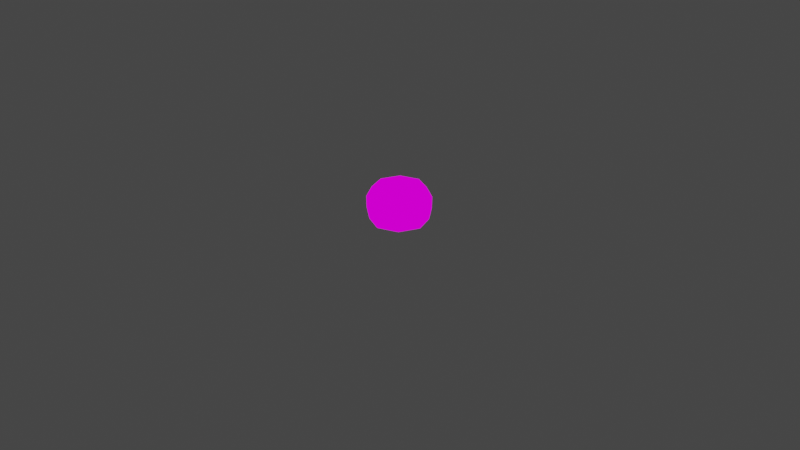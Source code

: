 # Source: foodBow1.blend  (saved by Blender 2.82.7; exported with 4.5.12 LTS)
import bpy
from mathutils import Matrix  # noqa: F401  (used for matrix-valued properties, if any)

bpy.ops.wm.read_factory_settings(use_empty=True)
scene = bpy.context.scene
scene.name = 'Scene'

# ---- collections
col_collection = bpy.data.collections.new('Collection'); scene.collection.children.link(col_collection)

# ---- images (referenced by path relative to the original .blend; pixels are not part of the script)
import os
ASSET_DIR = os.environ.get("B2B_ASSET_DIR", "")  # directory of the original .blend (textures are referenced by path, not embedded)
HERE = os.path.dirname(os.path.abspath(__file__))  # packed textures are extracted next to this script under _unpacked/

def load_image(name, relpath, width, height, colorspace="sRGB"):
    """Load a texture the original file referenced (path relative to the .blend, or extracted next to this script)."""
    p = next((c for c in (os.path.join(HERE, relpath), os.path.join(ASSET_DIR, relpath)) if relpath and os.path.exists(c)), "")
    if p:
        img = bpy.data.images.load(p, check_existing=True)
        img.name = name
    else:  # same state as the original file: an image datablock whose file is absent (Cycles renders it pink)
        img = bpy.data.images.new(name, width, height)
        img.source = "FILE"
        img.filepath = "//" + (relpath or name)
    img.colorspace_settings.name = colorspace
    return img
img_dishestex_png = load_image('DishesTex.png', 'DishesTex.png', 1024, 1024, 'sRGB')

# ---- materials (node trees are filled in below, after node groups)
mat_dishestex = bpy.data.materials.new('DishesTex')
mat_dishestex.alpha_threshold = 0.0
mat_dishestex.use_transparent_shadow = False
mat_dishestex.line_color = (0.0, 0.0, 0.0, 1.0)

# ---- material node trees
mat_dishestex.use_nodes = True; mat_dishestex.node_tree.nodes.clear()
_N = mat_dishestex.node_tree.nodes; _L = mat_dishestex.node_tree.links
n0 = _N.new('ShaderNodeOutputMaterial'); n0.name = 'Material Output'; n0.location = (400, 0)
n1 = _N.new('ShaderNodeLightPath'); n1.name = 'Light Path'; n1.location = (0, 250)
n2 = _N.new('ShaderNodeBsdfTransparent'); n2.name = 'Transparent BSDF'; n2.location = (-200, -100)
n3 = _N.new('ShaderNodeEmission'); n3.name = 'Emission'; n3.location = (-200, -200)
n4 = _N.new('ShaderNodeMixShader'); n4.name = 'Mix Shader'; n4.location = (200, 0)
n5 = _N.new('ShaderNodeMixShader'); n5.name = 'Mix Shader.001'; n5.location = (0, -100)
n6 = _N.new('ShaderNodeTexImage'); n6.name = 'Image Texture'; n6.location = (-500, 100)
n6.image = img_dishestex_png
n6.interpolation = 'Closest'
_L.new(n6.outputs[0], n3.inputs[0])
_L.new(n6.outputs[1], n5.inputs[0])
_L.new(n2.outputs[0], n5.inputs[1])
_L.new(n2.outputs[0], n4.inputs[1])
_L.new(n3.outputs[0], n5.inputs[2])
_L.new(n5.outputs[0], n4.inputs[2])
_L.new(n1.outputs[0], n4.inputs[0])
_L.new(n4.outputs[0], n0.inputs[0])
n0.is_active_output = True

# ---- world
world_world = bpy.data.worlds.new('World'); scene.world = world_world
world_world.use_nodes = True; world_world.node_tree.nodes.clear()
_N = world_world.node_tree.nodes; _L = world_world.node_tree.links
n0 = _N.new('ShaderNodeOutputWorld'); n0.name = 'World Output'; n0.location = (300, 300)
n1 = _N.new('ShaderNodeBackground'); n1.name = 'Background'; n1.location = (10, 300)
n1.inputs[0].default_value = (0.05088, 0.05088, 0.05088, 1.0)
_L.new(n1.outputs[0], n0.inputs[0])
n0.is_active_output = True
world_world.color = (0.05088, 0.05088, 0.05088)
world_world.use_sun_shadow = False
world_world.sun_shadow_jitter_overblur = 0.0

# ---- cameras
cam_camera = bpy.data.cameras.new('Camera')
cam_camera.clip_end = 100.0
cam_camera.ortho_scale = 7.314

# ---- lights
light_light = bpy.data.lights.new('Light', 'POINT')
light_light.transmission_factor = 0.0
light_light.energy = 1000.0
light_light.shadow_soft_size = 0.1
light_light.shadow_maximum_resolution = 0.006
light_light.use_absolute_resolution = True

# ---- meshes
me_cube = bpy.data.meshes.new('Cube')
me_cube.from_pydata([(0.1934, -0.1934, 0.3563), (-0.2321, -0.2321, 0.125), (3.486e-10, -0.2735, 0.3563), (0.2321, -0.2321, 0.125), (-0.3018, 6.413e-10, 0.0), (-0.1934, -0.1934, 0.3563), (2.87e-09, -0.3018, 0.0), (-0.2134, 0.2134, 0.0), (-0.2134, -0.2134, 0.0), (0.0, 0.0, 0.0), (0.2339, -0.2339, 0.25), (0.2735, -3.486e-10, 0.3563), (0.3018, 1.383e-08, 0.0), (0.2134, -0.2134, 0.0), (0.3308, -1.131e-08, 0.25), (-0.2339, -0.2339, 0.25), (0.1934, 0.1934, 0.3563), (-1.032e-08, 0.3018, 0.0), (0.2134, 0.2134, 0.0), (-0.1934, 0.1934, 0.3563), (0.2339, 0.2339, 0.25), (1.3e-08, 0.3308, 0.25), (3.486e-10, 0.2735, 0.3563), (-0.3308, 3.147e-09, 0.25), (-1.463e-09, -0.3308, 0.25), (-0.3282, 1.91e-09, 0.125), (-0.2339, 0.2339, 0.25), (0.3282, 1.91e-09, 0.125), (-0.2735, -3.486e-10, 0.3563), (0.0, 0.0, 0.2723), (0.2321, 0.2321, 0.125), (1.003e-09, 0.3282, 0.125), (-0.2321, 0.2321, 0.125), (1.003e-09, -0.3282, 0.125), (0.117, 0.2824, 0.25), (-0.2824, 0.117, 0.25), (-0.1654, 1.573e-09, 0.25), (-0.117, -0.2824, 0.25), (0.2824, 0.117, 0.25), (0.1654, -5.657e-09, 0.2723), (0.117, -0.2824, 0.25), (-0.117, 0.2824, 0.25), (-7.317e-10, -0.1654, 0.25), (-0.2824, -0.117, 0.25), (6.499e-09, 0.1654, 0.2723), (0.2824, -0.117, 0.25), (-0.1412, -0.1412, 0.25), (0.1412, -0.1412, 0.25), (0.1412, 0.1412, 0.2723), (-0.1412, 0.1412, 0.25)], [], [(24, 40, 10, 0, 2), (33, 3, 10, 40, 24), (1, 33, 24, 37, 15), (15, 37, 24, 2, 5), (9, 17, 7, 4), (6, 9, 4, 8), (12, 18, 17, 9), (13, 12, 9, 6), (3, 27, 14, 45, 10), (27, 30, 20, 38, 14), (10, 45, 14, 11, 0), (14, 38, 20, 16, 11), (30, 31, 21, 34, 20), (31, 32, 26, 41, 21), (20, 34, 21, 22, 16), (21, 41, 26, 19, 22), (32, 25, 23, 35, 26), (25, 1, 15, 43, 23), (26, 35, 23, 28, 19), (23, 43, 15, 5, 28), (49, 36, 29, 44), (48, 39, 14, 38), (47, 40, 10, 45), (46, 37, 24, 42), (4, 8, 1, 25), (7, 4, 25, 32), (17, 7, 32, 31), (18, 17, 31, 30), (12, 18, 30, 27), (13, 12, 27, 3), (8, 6, 33, 1), (6, 13, 3, 33), (36, 46, 42, 29), (23, 43, 46, 36), (43, 15, 37, 46), (39, 47, 45, 14), (29, 42, 47, 39), (42, 24, 40, 47), (34, 48, 38, 20), (21, 44, 48, 34), (44, 29, 39, 48), (41, 49, 44, 21), (26, 35, 49, 41), (35, 23, 36, 49)])
_uv = me_cube.uv_layers.new(name='UVMap')
_uv.uv.foreach_set('vector', [0.1251, 0.8127, 0.1458, 0.8127, 0.1665, 0.8127, 0.1665, 0.8748, 0.1251, 0.8748, 0.125, 0.7812, 0.1665, 0.7812, 0.1665, 0.8123, 0.1458, 0.8123, 0.1251, 0.8123, 0.08346, 0.7812, 0.125, 0.7812, 0.1249, 0.8123, 0.1042, 0.8123, 0.08346, 0.8123, 0.08346, 0.8127, 0.1042, 0.8127, 0.1249, 0.8127, 0.1249, 0.8748, 0.08346, 0.8748, 0.0418, 0.8127, 0.0832, 0.8127, 0.0832, 0.8748, 0.0418, 0.8748, 0.0001302, 0.8127, 0.04154, 0.8127, 0.04154, 0.8748, 0.0001302, 0.8748, 0.0418, 0.7502, 0.0832, 0.7502, 0.0832, 0.8123, 0.0418, 0.8123, 0.0001302, 0.7502, 0.04154, 0.7502, 0.04154, 0.8123, 0.0001302, 0.8123, 0.08346, 0.7812, 0.125, 0.7813, 0.1249, 0.8123, 0.1042, 0.8123, 0.08346, 0.8123, 0.125, 0.7813, 0.1665, 0.7812, 0.1665, 0.8123, 0.1458, 0.8123, 0.1251, 0.8123, 0.08346, 0.8127, 0.1042, 0.8127, 0.1249, 0.8127, 0.1249, 0.8748, 0.08346, 0.8748, 0.1251, 0.8127, 0.1458, 0.8127, 0.1665, 0.8127, 0.1665, 0.8748, 0.1251, 0.8748, 0.08346, 0.7812, 0.125, 0.7813, 0.1249, 0.8123, 0.1042, 0.8123, 0.08346, 0.8123, 0.125, 0.7813, 0.1665, 0.7812, 0.1665, 0.8123, 0.1458, 0.8123, 0.1251, 0.8123, 0.08346, 0.8127, 0.1042, 0.8127, 0.1249, 0.8127, 0.1249, 0.8748, 0.08346, 0.8748, 0.1251, 0.8127, 0.1458, 0.8127, 0.1665, 0.8127, 0.1665, 0.8748, 0.1251, 0.8748, 0.08346, 0.7812, 0.125, 0.7813, 0.1249, 0.8123, 0.1042, 0.8123, 0.08346, 0.8123, 0.125, 0.7813, 0.1665, 0.7812, 0.1665, 0.8123, 0.1458, 0.8123, 0.1251, 0.8123, 0.08346, 0.8127, 0.1042, 0.8127, 0.1249, 0.8127, 0.1249, 0.8748, 0.08346, 0.8748, 0.1251, 0.8127, 0.1458, 0.8127, 0.1665, 0.8127, 0.1665, 0.8748, 0.1251, 0.8748, 0.2708, 0.7812, 0.2915, 0.7812, 0.2915, 0.8123, 0.2708, 0.8123, 0.2708, 0.7812, 0.2915, 0.7812, 0.2915, 0.8123, 0.2708, 0.8123, 0.2708, 0.7812, 0.2915, 0.7812, 0.2915, 0.8123, 0.2708, 0.8123, 0.2708, 0.7812, 0.2915, 0.7812, 0.2915, 0.8123, 0.2708, 0.8123, 0.1251, 0.7502, 0.1665, 0.7502, 0.1665, 0.7812, 0.125, 0.7813, 0.08346, 0.7502, 0.1249, 0.7502, 0.125, 0.7813, 0.08346, 0.7812, 0.1251, 0.7502, 0.1665, 0.7502, 0.1665, 0.7812, 0.125, 0.7813, 0.08346, 0.7502, 0.1249, 0.7502, 0.125, 0.7813, 0.08346, 0.7812, 0.1251, 0.7502, 0.1665, 0.7502, 0.1665, 0.7812, 0.125, 0.7813, 0.08346, 0.7502, 0.1249, 0.7502, 0.125, 0.7813, 0.08346, 0.7812, 0.08346, 0.7502, 0.1249, 0.7502, 0.125, 0.7812, 0.08346, 0.7812, 0.1251, 0.7502, 0.1665, 0.7502, 0.1665, 0.7812, 0.125, 0.7812, 0.2501, 0.7812, 0.2708, 0.7812, 0.2708, 0.8123, 0.2501, 0.8123, 0.2501, 0.7502, 0.2708, 0.7502, 0.2708, 0.7812, 0.2501, 0.7812, 0.2708, 0.7502, 0.2915, 0.7502, 0.2915, 0.7812, 0.2708, 0.7812, 0.2501, 0.7812, 0.2708, 0.7812, 0.2708, 0.8123, 0.2501, 0.8123, 0.2501, 0.7502, 0.2708, 0.7502, 0.2708, 0.7812, 0.2501, 0.7812, 0.2708, 0.7502, 0.2915, 0.7502, 0.2915, 0.7812, 0.2708, 0.7812, 0.2501, 0.7812, 0.2708, 0.7812, 0.2708, 0.8123, 0.2501, 0.8123, 0.2501, 0.7502, 0.2708, 0.7502, 0.2708, 0.7812, 0.2501, 0.7812, 0.2708, 0.7502, 0.2915, 0.7502, 0.2915, 0.7812, 0.2708, 0.7812, 0.2501, 0.7812, 0.2708, 0.7812, 0.2708, 0.8123, 0.2501, 0.8123, 0.2501, 0.7502, 0.2708, 0.7502, 0.2708, 0.7812, 0.2501, 0.7812, 0.2708, 0.7502, 0.2915, 0.7502, 0.2915, 0.7812, 0.2708, 0.7812])
me_cube.materials.append(mat_dishestex)
me_cube.use_remesh_preserve_volume = False
me_cube.use_remesh_preserve_attributes = False
me_cube.use_mirror_vertex_groups = False
me_cube.update()

# ---- objects
ob_cube = bpy.data.objects.new('Cube', me_cube)
ob_light = bpy.data.objects.new('Light', light_light)
ob_camera = bpy.data.objects.new('Camera', cam_camera)

# ---- transforms, parenting, visibility, modifiers, constraints
ob_cube.location = (0.0, 0.0, 0.0)
ob_cube.lock_rotations_4d = False
ob_cube.empty_display_type = 'ARROWS'
ob_cube.lineart.crease_threshold = 0.0
ob_light.location = (4.076, 1.005, 5.904)
ob_light.rotation_euler = (0.6503, 0.05522, 1.866)
ob_light.lock_rotations_4d = False
ob_light.empty_display_type = 'ARROWS'
ob_light.color = (0.0, 0.0, 0.0, 0.0)
ob_light.lineart.crease_threshold = 0.0
ob_camera.location = (7.359, -6.926, 4.958)
ob_camera.rotation_euler = (1.109, 0.0, 0.8149)
ob_camera.lock_rotations_4d = False
ob_camera.empty_display_type = 'ARROWS'
ob_camera.color = (0.0, 0.0, 0.0, 0.0)
ob_camera.display_type = 'WIRE'
ob_camera.lineart.crease_threshold = 0.0

# ---- collection membership
col_collection.objects.link(ob_cube)
col_collection.objects.link(ob_light)
col_collection.objects.link(ob_camera)

# ---- scene / render settings (as saved in the file)
scene.camera = ob_camera
scene.frame_start = 1; scene.frame_end = 250; scene.frame_set(1)
scene.render.engine = 'BLENDER_EEVEE_NEXT'
scene.cycles.use_denoising = False
scene.cycles.samples = 128
scene.cycles.sampling_pattern = 'TABULATED_SOBOL'
scene.cycles.use_adaptive_sampling = False
scene.cycles.use_light_tree = False
scene.view_settings.view_transform = 'Filmic'
bpy.context.view_layer.update()
